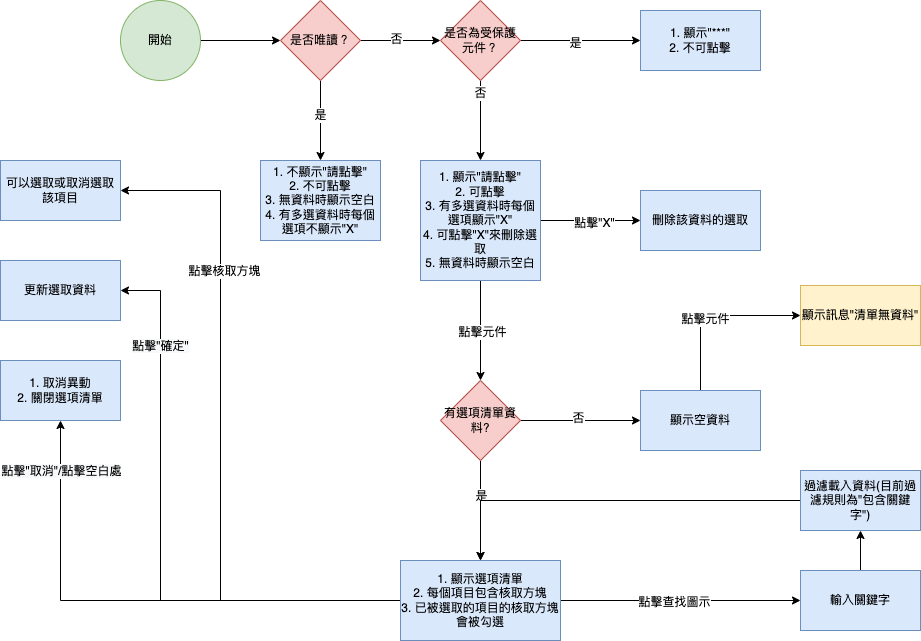

The diagram above was exported from draw.io. Its source (the exported page's mxGraphModel, read from the mxfile embedded in the PNG):
<mxGraphModel dx="912" dy="589" grid="1" gridSize="10" guides="1" tooltips="1" connect="1" arrows="1" fold="1" page="1" pageScale="1" pageWidth="1100" pageHeight="850" math="0" shadow="0">
  <root>
    <mxCell id="zeJfhgDzuS5DBLVVtpYe-0" />
    <mxCell id="zeJfhgDzuS5DBLVVtpYe-1" parent="zeJfhgDzuS5DBLVVtpYe-0" />
    <mxCell id="zeJfhgDzuS5DBLVVtpYe-4" style="edgeStyle=orthogonalEdgeStyle;rounded=0;orthogonalLoop=1;jettySize=auto;html=1;exitX=1;exitY=0.5;exitDx=0;exitDy=0;" parent="zeJfhgDzuS5DBLVVtpYe-1" source="zeJfhgDzuS5DBLVVtpYe-2" target="zeJfhgDzuS5DBLVVtpYe-3" edge="1">
      <mxGeometry relative="1" as="geometry" />
    </mxCell>
    <mxCell id="zeJfhgDzuS5DBLVVtpYe-2" value="開始" style="ellipse;whiteSpace=wrap;html=1;aspect=fixed;fillColor=#d5e8d4;strokeColor=#82b366;" parent="zeJfhgDzuS5DBLVVtpYe-1" vertex="1">
      <mxGeometry x="200" y="80" width="80" height="80" as="geometry" />
    </mxCell>
    <mxCell id="zeJfhgDzuS5DBLVVtpYe-6" style="edgeStyle=orthogonalEdgeStyle;rounded=0;orthogonalLoop=1;jettySize=auto;html=1;exitX=1;exitY=0.5;exitDx=0;exitDy=0;" parent="zeJfhgDzuS5DBLVVtpYe-1" source="zeJfhgDzuS5DBLVVtpYe-3" target="zeJfhgDzuS5DBLVVtpYe-24" edge="1">
      <mxGeometry relative="1" as="geometry">
        <mxPoint x="500" y="120" as="targetPoint" />
      </mxGeometry>
    </mxCell>
    <mxCell id="zeJfhgDzuS5DBLVVtpYe-7" value="否" style="edgeLabel;html=1;align=center;verticalAlign=middle;resizable=0;points=[];" parent="zeJfhgDzuS5DBLVVtpYe-6" vertex="1" connectable="0">
      <mxGeometry x="-0.125" y="2" relative="1" as="geometry">
        <mxPoint as="offset" />
      </mxGeometry>
    </mxCell>
    <mxCell id="zeJfhgDzuS5DBLVVtpYe-9" style="edgeStyle=orthogonalEdgeStyle;rounded=0;orthogonalLoop=1;jettySize=auto;html=1;exitX=0.5;exitY=1;exitDx=0;exitDy=0;" parent="zeJfhgDzuS5DBLVVtpYe-1" source="zeJfhgDzuS5DBLVVtpYe-3" target="zeJfhgDzuS5DBLVVtpYe-13" edge="1">
      <mxGeometry relative="1" as="geometry">
        <mxPoint x="400" y="300" as="targetPoint" />
      </mxGeometry>
    </mxCell>
    <mxCell id="zeJfhgDzuS5DBLVVtpYe-10" value="是" style="edgeLabel;html=1;align=center;verticalAlign=middle;resizable=0;points=[];" parent="zeJfhgDzuS5DBLVVtpYe-9" vertex="1" connectable="0">
      <mxGeometry x="-0.15" y="-1" relative="1" as="geometry">
        <mxPoint as="offset" />
      </mxGeometry>
    </mxCell>
    <mxCell id="zeJfhgDzuS5DBLVVtpYe-3" value="是否唯讀？" style="rhombus;whiteSpace=wrap;html=1;fillColor=#f8cecc;strokeColor=#b85450;" parent="zeJfhgDzuS5DBLVVtpYe-1" vertex="1">
      <mxGeometry x="360" y="80" width="80" height="80" as="geometry" />
    </mxCell>
    <mxCell id="zeJfhgDzuS5DBLVVtpYe-15" value="" style="edgeStyle=orthogonalEdgeStyle;rounded=0;orthogonalLoop=1;jettySize=auto;html=1;" parent="zeJfhgDzuS5DBLVVtpYe-1" source="zeJfhgDzuS5DBLVVtpYe-5" target="zeJfhgDzuS5DBLVVtpYe-14" edge="1">
      <mxGeometry relative="1" as="geometry" />
    </mxCell>
    <mxCell id="zeJfhgDzuS5DBLVVtpYe-16" value="點擊&quot;X&quot;" style="edgeLabel;html=1;align=center;verticalAlign=middle;resizable=0;points=[];" parent="zeJfhgDzuS5DBLVVtpYe-15" vertex="1" connectable="0">
      <mxGeometry x="0.05" y="-2" relative="1" as="geometry">
        <mxPoint as="offset" />
      </mxGeometry>
    </mxCell>
    <mxCell id="zeJfhgDzuS5DBLVVtpYe-18" value="" style="edgeStyle=orthogonalEdgeStyle;rounded=0;orthogonalLoop=1;jettySize=auto;html=1;" parent="zeJfhgDzuS5DBLVVtpYe-1" source="zeJfhgDzuS5DBLVVtpYe-5" target="zeJfhgDzuS5DBLVVtpYe-20" edge="1">
      <mxGeometry relative="1" as="geometry">
        <mxPoint x="580" y="630" as="targetPoint" />
      </mxGeometry>
    </mxCell>
    <mxCell id="zeJfhgDzuS5DBLVVtpYe-19" value="點擊元件" style="edgeLabel;html=1;align=center;verticalAlign=middle;resizable=0;points=[];" parent="zeJfhgDzuS5DBLVVtpYe-18" vertex="1" connectable="0">
      <mxGeometry x="0.0182" y="1" relative="1" as="geometry">
        <mxPoint as="offset" />
      </mxGeometry>
    </mxCell>
    <mxCell id="zeJfhgDzuS5DBLVVtpYe-5" value="1. 顯示&quot;請點擊&quot;&lt;br&gt;2. 可點擊&lt;br&gt;3. 有多選資料時每個選項顯示&quot;X&quot;&lt;br&gt;4. 可點擊&quot;X&quot;來刪除選取&lt;br&gt;5. 無資料時顯示空白" style="rounded=0;whiteSpace=wrap;html=1;fillColor=#dae8fc;strokeColor=#6c8ebf;" parent="zeJfhgDzuS5DBLVVtpYe-1" vertex="1">
      <mxGeometry x="500" y="240" width="120" height="120" as="geometry" />
    </mxCell>
    <mxCell id="zeJfhgDzuS5DBLVVtpYe-13" value="1. 不顯示&quot;請點擊&quot;&lt;br&gt;2. 不可點擊&lt;br&gt;3. 無資料時顯示空白&lt;br&gt;4. 有多選資料時每個選項不顯示&quot;X&quot;" style="rounded=0;whiteSpace=wrap;html=1;fillColor=#dae8fc;strokeColor=#6c8ebf;" parent="zeJfhgDzuS5DBLVVtpYe-1" vertex="1">
      <mxGeometry x="340" y="240" width="120" height="80" as="geometry" />
    </mxCell>
    <mxCell id="zeJfhgDzuS5DBLVVtpYe-14" value="刪除該資料的選取" style="whiteSpace=wrap;html=1;rounded=0;fillColor=#dae8fc;strokeColor=#6c8ebf;" parent="zeJfhgDzuS5DBLVVtpYe-1" vertex="1">
      <mxGeometry x="720" y="270" width="120" height="60" as="geometry" />
    </mxCell>
    <mxCell id="zeJfhgDzuS5DBLVVtpYe-33" style="edgeStyle=orthogonalEdgeStyle;rounded=0;orthogonalLoop=1;jettySize=auto;html=1;" parent="zeJfhgDzuS5DBLVVtpYe-1" source="zeJfhgDzuS5DBLVVtpYe-20" target="zeJfhgDzuS5DBLVVtpYe-36" edge="1">
      <mxGeometry relative="1" as="geometry">
        <mxPoint x="280" y="500" as="targetPoint" />
        <Array as="points" />
      </mxGeometry>
    </mxCell>
    <mxCell id="zeJfhgDzuS5DBLVVtpYe-35" value="是" style="edgeLabel;html=1;align=center;verticalAlign=middle;resizable=0;points=[];" parent="zeJfhgDzuS5DBLVVtpYe-33" vertex="1" connectable="0">
      <mxGeometry x="-0.2917" relative="1" as="geometry">
        <mxPoint as="offset" />
      </mxGeometry>
    </mxCell>
    <mxCell id="RZHohCSF_9t2aAOb-Wgv-1" value="" style="edgeStyle=orthogonalEdgeStyle;rounded=0;orthogonalLoop=1;jettySize=auto;html=1;" edge="1" parent="zeJfhgDzuS5DBLVVtpYe-1" source="zeJfhgDzuS5DBLVVtpYe-20" target="RZHohCSF_9t2aAOb-Wgv-0">
      <mxGeometry relative="1" as="geometry" />
    </mxCell>
    <mxCell id="RZHohCSF_9t2aAOb-Wgv-2" value="否" style="edgeLabel;html=1;align=center;verticalAlign=middle;resizable=0;points=[];" vertex="1" connectable="0" parent="RZHohCSF_9t2aAOb-Wgv-1">
      <mxGeometry x="-0.05" y="3" relative="1" as="geometry">
        <mxPoint as="offset" />
      </mxGeometry>
    </mxCell>
    <mxCell id="zeJfhgDzuS5DBLVVtpYe-20" value="有選項清單資料?" style="rhombus;whiteSpace=wrap;html=1;fillColor=#f8cecc;strokeColor=#b85450;" parent="zeJfhgDzuS5DBLVVtpYe-1" vertex="1">
      <mxGeometry x="520" y="460" width="80" height="80" as="geometry" />
    </mxCell>
    <mxCell id="zeJfhgDzuS5DBLVVtpYe-21" value="顯示訊息&quot;清單無資料&quot;" style="whiteSpace=wrap;html=1;fillColor=#fff2cc;strokeColor=#d6b656;" parent="zeJfhgDzuS5DBLVVtpYe-1" vertex="1">
      <mxGeometry x="880" y="365" width="120" height="60" as="geometry" />
    </mxCell>
    <mxCell id="zeJfhgDzuS5DBLVVtpYe-26" value="" style="edgeStyle=orthogonalEdgeStyle;rounded=0;orthogonalLoop=1;jettySize=auto;html=1;" parent="zeJfhgDzuS5DBLVVtpYe-1" source="zeJfhgDzuS5DBLVVtpYe-24" target="zeJfhgDzuS5DBLVVtpYe-25" edge="1">
      <mxGeometry relative="1" as="geometry" />
    </mxCell>
    <mxCell id="zeJfhgDzuS5DBLVVtpYe-27" value="是" style="edgeLabel;html=1;align=center;verticalAlign=middle;resizable=0;points=[];" parent="zeJfhgDzuS5DBLVVtpYe-26" vertex="1" connectable="0">
      <mxGeometry x="-0.1" y="-2" relative="1" as="geometry">
        <mxPoint as="offset" />
      </mxGeometry>
    </mxCell>
    <mxCell id="zeJfhgDzuS5DBLVVtpYe-28" style="edgeStyle=orthogonalEdgeStyle;rounded=0;orthogonalLoop=1;jettySize=auto;html=1;exitX=0.5;exitY=1;exitDx=0;exitDy=0;" parent="zeJfhgDzuS5DBLVVtpYe-1" source="zeJfhgDzuS5DBLVVtpYe-24" target="zeJfhgDzuS5DBLVVtpYe-5" edge="1">
      <mxGeometry relative="1" as="geometry" />
    </mxCell>
    <mxCell id="zeJfhgDzuS5DBLVVtpYe-29" value="否" style="edgeLabel;html=1;align=center;verticalAlign=middle;resizable=0;points=[];" parent="zeJfhgDzuS5DBLVVtpYe-28" vertex="1" connectable="0">
      <mxGeometry x="-0.7091" y="-1" relative="1" as="geometry">
        <mxPoint as="offset" />
      </mxGeometry>
    </mxCell>
    <mxCell id="zeJfhgDzuS5DBLVVtpYe-24" value="是否為受保護元件？" style="rhombus;whiteSpace=wrap;html=1;fillColor=#f8cecc;strokeColor=#b85450;" parent="zeJfhgDzuS5DBLVVtpYe-1" vertex="1">
      <mxGeometry x="520" y="80" width="80" height="80" as="geometry" />
    </mxCell>
    <mxCell id="zeJfhgDzuS5DBLVVtpYe-25" value="1. 顯示&quot;***&quot;&lt;br&gt;2. 不可點擊" style="whiteSpace=wrap;html=1;fillColor=#dae8fc;strokeColor=#6c8ebf;" parent="zeJfhgDzuS5DBLVVtpYe-1" vertex="1">
      <mxGeometry x="720" y="90" width="120" height="60" as="geometry" />
    </mxCell>
    <mxCell id="zeJfhgDzuS5DBLVVtpYe-41" value="" style="edgeStyle=orthogonalEdgeStyle;rounded=0;orthogonalLoop=1;jettySize=auto;html=1;" parent="zeJfhgDzuS5DBLVVtpYe-1" source="zeJfhgDzuS5DBLVVtpYe-36" target="zeJfhgDzuS5DBLVVtpYe-40" edge="1">
      <mxGeometry relative="1" as="geometry">
        <Array as="points">
          <mxPoint x="300" y="680" />
          <mxPoint x="300" y="270" />
        </Array>
      </mxGeometry>
    </mxCell>
    <mxCell id="zeJfhgDzuS5DBLVVtpYe-42" value="點擊核取方塊" style="edgeLabel;html=1;align=center;verticalAlign=middle;resizable=0;points=[];" parent="zeJfhgDzuS5DBLVVtpYe-41" vertex="1" connectable="0">
      <mxGeometry x="-0.04" y="-3" relative="1" as="geometry">
        <mxPoint y="-179" as="offset" />
      </mxGeometry>
    </mxCell>
    <mxCell id="zeJfhgDzuS5DBLVVtpYe-44" value="" style="edgeStyle=orthogonalEdgeStyle;rounded=0;orthogonalLoop=1;jettySize=auto;html=1;" parent="zeJfhgDzuS5DBLVVtpYe-1" source="zeJfhgDzuS5DBLVVtpYe-36" target="zeJfhgDzuS5DBLVVtpYe-43" edge="1">
      <mxGeometry relative="1" as="geometry">
        <Array as="points">
          <mxPoint x="240" y="680" />
          <mxPoint x="240" y="370" />
        </Array>
      </mxGeometry>
    </mxCell>
    <mxCell id="zeJfhgDzuS5DBLVVtpYe-45" value="&lt;span style=&quot;font-size: 12px ; background-color: rgb(248 , 249 , 250)&quot;&gt;點擊&quot;確定&quot;&lt;/span&gt;" style="edgeLabel;html=1;align=center;verticalAlign=middle;resizable=0;points=[];" parent="zeJfhgDzuS5DBLVVtpYe-44" vertex="1" connectable="0">
      <mxGeometry x="0.275" y="1" relative="1" as="geometry">
        <mxPoint y="-119" as="offset" />
      </mxGeometry>
    </mxCell>
    <mxCell id="zeJfhgDzuS5DBLVVtpYe-47" style="edgeStyle=orthogonalEdgeStyle;rounded=0;orthogonalLoop=1;jettySize=auto;html=1;" parent="zeJfhgDzuS5DBLVVtpYe-1" source="zeJfhgDzuS5DBLVVtpYe-36" target="zeJfhgDzuS5DBLVVtpYe-46" edge="1">
      <mxGeometry relative="1" as="geometry">
        <Array as="points">
          <mxPoint x="140" y="680" />
        </Array>
      </mxGeometry>
    </mxCell>
    <mxCell id="zeJfhgDzuS5DBLVVtpYe-48" value="&lt;span style=&quot;font-size: 12px ; background-color: rgb(248 , 249 , 250)&quot;&gt;點擊&quot;取消&quot;/點擊空白處&lt;/span&gt;" style="edgeLabel;html=1;align=center;verticalAlign=middle;resizable=0;points=[];" parent="zeJfhgDzuS5DBLVVtpYe-47" vertex="1" connectable="0">
      <mxGeometry x="0.232" relative="1" as="geometry">
        <mxPoint x="-20" y="-130" as="offset" />
      </mxGeometry>
    </mxCell>
    <mxCell id="RZHohCSF_9t2aAOb-Wgv-6" value="" style="edgeStyle=orthogonalEdgeStyle;rounded=0;orthogonalLoop=1;jettySize=auto;html=1;" edge="1" parent="zeJfhgDzuS5DBLVVtpYe-1" source="zeJfhgDzuS5DBLVVtpYe-36" target="RZHohCSF_9t2aAOb-Wgv-5">
      <mxGeometry relative="1" as="geometry" />
    </mxCell>
    <mxCell id="RZHohCSF_9t2aAOb-Wgv-7" value="點擊查找圖示" style="edgeLabel;html=1;align=center;verticalAlign=middle;resizable=0;points=[];" vertex="1" connectable="0" parent="RZHohCSF_9t2aAOb-Wgv-6">
      <mxGeometry x="-0.06" y="-1" relative="1" as="geometry">
        <mxPoint as="offset" />
      </mxGeometry>
    </mxCell>
    <mxCell id="zeJfhgDzuS5DBLVVtpYe-36" value="1. 顯示選項清單&lt;br&gt;2. 每個項目包含核取方塊&lt;br&gt;3. 已被選取的項目的核取方塊會被勾選" style="rounded=0;whiteSpace=wrap;html=1;fillColor=#dae8fc;strokeColor=#6c8ebf;" parent="zeJfhgDzuS5DBLVVtpYe-1" vertex="1">
      <mxGeometry x="480" y="640" width="160" height="80" as="geometry" />
    </mxCell>
    <mxCell id="zeJfhgDzuS5DBLVVtpYe-40" value="&lt;span&gt;可以選取或取消選取該項目&lt;/span&gt;" style="whiteSpace=wrap;html=1;rounded=0;fillColor=#dae8fc;strokeColor=#6c8ebf;" parent="zeJfhgDzuS5DBLVVtpYe-1" vertex="1">
      <mxGeometry x="80" y="240" width="120" height="60" as="geometry" />
    </mxCell>
    <mxCell id="zeJfhgDzuS5DBLVVtpYe-43" value="&lt;span&gt;更新選取資料&lt;/span&gt;" style="whiteSpace=wrap;html=1;rounded=0;fillColor=#dae8fc;strokeColor=#6c8ebf;" parent="zeJfhgDzuS5DBLVVtpYe-1" vertex="1">
      <mxGeometry x="80" y="340" width="120" height="60" as="geometry" />
    </mxCell>
    <mxCell id="zeJfhgDzuS5DBLVVtpYe-46" value="1. 取消異動&lt;br&gt;2. 關閉選項清單" style="whiteSpace=wrap;html=1;rounded=0;fillColor=#dae8fc;strokeColor=#6c8ebf;" parent="zeJfhgDzuS5DBLVVtpYe-1" vertex="1">
      <mxGeometry x="80" y="440" width="120" height="60" as="geometry" />
    </mxCell>
    <mxCell id="RZHohCSF_9t2aAOb-Wgv-3" style="edgeStyle=orthogonalEdgeStyle;rounded=0;orthogonalLoop=1;jettySize=auto;html=1;exitX=0.5;exitY=0;exitDx=0;exitDy=0;" edge="1" parent="zeJfhgDzuS5DBLVVtpYe-1" source="RZHohCSF_9t2aAOb-Wgv-0" target="zeJfhgDzuS5DBLVVtpYe-21">
      <mxGeometry relative="1" as="geometry">
        <Array as="points">
          <mxPoint x="780" y="395" />
        </Array>
      </mxGeometry>
    </mxCell>
    <mxCell id="RZHohCSF_9t2aAOb-Wgv-4" value="點擊元件" style="edgeLabel;html=1;align=center;verticalAlign=middle;resizable=0;points=[];" vertex="1" connectable="0" parent="RZHohCSF_9t2aAOb-Wgv-3">
      <mxGeometry x="-0.0971" y="-3" relative="1" as="geometry">
        <mxPoint as="offset" />
      </mxGeometry>
    </mxCell>
    <mxCell id="RZHohCSF_9t2aAOb-Wgv-0" value="顯示空資料" style="whiteSpace=wrap;html=1;strokeColor=#6c8ebf;fillColor=#dae8fc;" vertex="1" parent="zeJfhgDzuS5DBLVVtpYe-1">
      <mxGeometry x="720" y="470" width="120" height="60" as="geometry" />
    </mxCell>
    <mxCell id="RZHohCSF_9t2aAOb-Wgv-9" value="" style="edgeStyle=orthogonalEdgeStyle;rounded=0;orthogonalLoop=1;jettySize=auto;html=1;" edge="1" parent="zeJfhgDzuS5DBLVVtpYe-1" source="RZHohCSF_9t2aAOb-Wgv-5" target="RZHohCSF_9t2aAOb-Wgv-8">
      <mxGeometry relative="1" as="geometry" />
    </mxCell>
    <mxCell id="RZHohCSF_9t2aAOb-Wgv-5" value="輸入關鍵字" style="whiteSpace=wrap;html=1;rounded=0;strokeColor=#6c8ebf;fillColor=#dae8fc;" vertex="1" parent="zeJfhgDzuS5DBLVVtpYe-1">
      <mxGeometry x="880" y="650" width="120" height="60" as="geometry" />
    </mxCell>
    <mxCell id="RZHohCSF_9t2aAOb-Wgv-10" style="edgeStyle=orthogonalEdgeStyle;rounded=0;orthogonalLoop=1;jettySize=auto;html=1;exitX=0;exitY=0.5;exitDx=0;exitDy=0;" edge="1" parent="zeJfhgDzuS5DBLVVtpYe-1" source="RZHohCSF_9t2aAOb-Wgv-8" target="zeJfhgDzuS5DBLVVtpYe-36">
      <mxGeometry relative="1" as="geometry" />
    </mxCell>
    <mxCell id="RZHohCSF_9t2aAOb-Wgv-8" value="過濾載入資料(目前過濾規則為&quot;包含關鍵字&quot;)" style="whiteSpace=wrap;html=1;rounded=0;strokeColor=#6c8ebf;fillColor=#dae8fc;" vertex="1" parent="zeJfhgDzuS5DBLVVtpYe-1">
      <mxGeometry x="880" y="550" width="120" height="60" as="geometry" />
    </mxCell>
  </root>
</mxGraphModel>